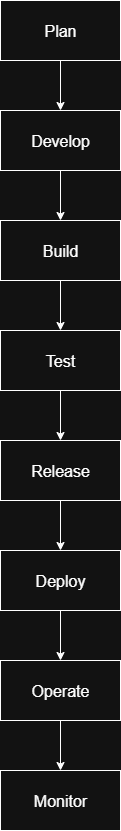

The diagram above was exported from draw.io. Its source (the exported page's mxGraphModel, read from the mxfile embedded in the PNG):
<mxGraphModel dx="1678" dy="968" grid="1" gridSize="10" guides="1" tooltips="1" connect="1" arrows="1" fold="1" page="1" pageScale="1" pageWidth="827" pageHeight="1169" math="0" shadow="0">
  <root>
    <mxCell id="0" />
    <mxCell id="1" parent="0" />
    <mxCell id="w-pzCJIU27pW_eKkdPNp-16" value="" style="edgeStyle=orthogonalEdgeStyle;rounded=0;orthogonalLoop=1;jettySize=auto;html=1;" edge="1" parent="1" source="w-pzCJIU27pW_eKkdPNp-1" target="w-pzCJIU27pW_eKkdPNp-4">
      <mxGeometry relative="1" as="geometry" />
    </mxCell>
    <mxCell id="w-pzCJIU27pW_eKkdPNp-1" value="&lt;font style=&quot;font-size: 16px;&quot;&gt;Plan&lt;/font&gt;" style="rounded=0;whiteSpace=wrap;html=1;" vertex="1" parent="1">
      <mxGeometry x="360" y="50" width="120" height="60" as="geometry" />
    </mxCell>
    <mxCell id="w-pzCJIU27pW_eKkdPNp-18" value="" style="edgeStyle=orthogonalEdgeStyle;rounded=0;orthogonalLoop=1;jettySize=auto;html=1;" edge="1" parent="1" source="w-pzCJIU27pW_eKkdPNp-4" target="w-pzCJIU27pW_eKkdPNp-10">
      <mxGeometry relative="1" as="geometry" />
    </mxCell>
    <mxCell id="w-pzCJIU27pW_eKkdPNp-4" value="&lt;font style=&quot;font-size: 16px;&quot;&gt;Develop&lt;/font&gt;" style="rounded=0;whiteSpace=wrap;html=1;" vertex="1" parent="1">
      <mxGeometry x="360" y="160" width="120" height="60" as="geometry" />
    </mxCell>
    <mxCell id="w-pzCJIU27pW_eKkdPNp-19" value="" style="edgeStyle=orthogonalEdgeStyle;rounded=0;orthogonalLoop=1;jettySize=auto;html=1;" edge="1" parent="1" source="w-pzCJIU27pW_eKkdPNp-10" target="w-pzCJIU27pW_eKkdPNp-11">
      <mxGeometry relative="1" as="geometry" />
    </mxCell>
    <mxCell id="w-pzCJIU27pW_eKkdPNp-10" value="&lt;font style=&quot;font-size: 16px;&quot;&gt;Build&lt;/font&gt;" style="rounded=0;whiteSpace=wrap;html=1;" vertex="1" parent="1">
      <mxGeometry x="360" y="270" width="120" height="60" as="geometry" />
    </mxCell>
    <mxCell id="w-pzCJIU27pW_eKkdPNp-20" value="" style="edgeStyle=orthogonalEdgeStyle;rounded=0;orthogonalLoop=1;jettySize=auto;html=1;" edge="1" parent="1" source="w-pzCJIU27pW_eKkdPNp-11" target="w-pzCJIU27pW_eKkdPNp-12">
      <mxGeometry relative="1" as="geometry" />
    </mxCell>
    <mxCell id="w-pzCJIU27pW_eKkdPNp-11" value="&lt;font style=&quot;font-size: 16px;&quot;&gt;Test&lt;/font&gt;" style="rounded=0;whiteSpace=wrap;html=1;" vertex="1" parent="1">
      <mxGeometry x="360" y="380" width="120" height="60" as="geometry" />
    </mxCell>
    <mxCell id="w-pzCJIU27pW_eKkdPNp-21" value="" style="edgeStyle=orthogonalEdgeStyle;rounded=0;orthogonalLoop=1;jettySize=auto;html=1;" edge="1" parent="1" source="w-pzCJIU27pW_eKkdPNp-12" target="w-pzCJIU27pW_eKkdPNp-13">
      <mxGeometry relative="1" as="geometry" />
    </mxCell>
    <mxCell id="w-pzCJIU27pW_eKkdPNp-12" value="&lt;font style=&quot;font-size: 16px;&quot;&gt;Release&lt;/font&gt;" style="rounded=0;whiteSpace=wrap;html=1;" vertex="1" parent="1">
      <mxGeometry x="360" y="490" width="120" height="60" as="geometry" />
    </mxCell>
    <mxCell id="w-pzCJIU27pW_eKkdPNp-22" value="" style="edgeStyle=orthogonalEdgeStyle;rounded=0;orthogonalLoop=1;jettySize=auto;html=1;" edge="1" parent="1" source="w-pzCJIU27pW_eKkdPNp-13" target="w-pzCJIU27pW_eKkdPNp-14">
      <mxGeometry relative="1" as="geometry" />
    </mxCell>
    <mxCell id="w-pzCJIU27pW_eKkdPNp-13" value="&lt;font style=&quot;font-size: 16px;&quot;&gt;Deploy&lt;/font&gt;" style="rounded=0;whiteSpace=wrap;html=1;" vertex="1" parent="1">
      <mxGeometry x="360" y="600" width="120" height="60" as="geometry" />
    </mxCell>
    <mxCell id="w-pzCJIU27pW_eKkdPNp-23" value="" style="edgeStyle=orthogonalEdgeStyle;rounded=0;orthogonalLoop=1;jettySize=auto;html=1;" edge="1" parent="1" source="w-pzCJIU27pW_eKkdPNp-14" target="w-pzCJIU27pW_eKkdPNp-15">
      <mxGeometry relative="1" as="geometry" />
    </mxCell>
    <mxCell id="w-pzCJIU27pW_eKkdPNp-14" value="&lt;font style=&quot;font-size: 16px;&quot;&gt;Operate&lt;/font&gt;" style="rounded=0;whiteSpace=wrap;html=1;" vertex="1" parent="1">
      <mxGeometry x="360" y="710" width="120" height="60" as="geometry" />
    </mxCell>
    <mxCell id="w-pzCJIU27pW_eKkdPNp-15" value="&lt;font style=&quot;font-size: 16px;&quot;&gt;Monitor&lt;/font&gt;" style="rounded=0;whiteSpace=wrap;html=1;" vertex="1" parent="1">
      <mxGeometry x="360" y="820" width="120" height="60" as="geometry" />
    </mxCell>
  </root>
</mxGraphModel>